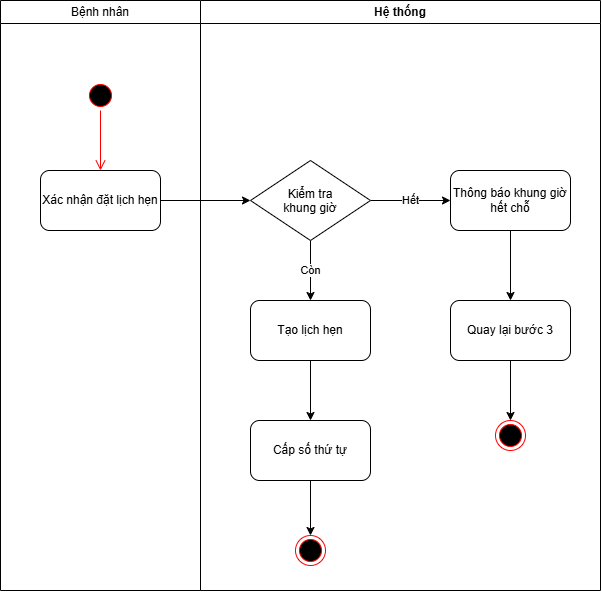

The diagram above was exported from draw.io. Its source (the exported page's mxGraphModel, read from the mxfile embedded in the PNG):
<mxGraphModel dx="736" dy="377" grid="1" gridSize="10" guides="1" tooltips="1" connect="1" arrows="1" fold="1" page="1" pageScale="1" pageWidth="827" pageHeight="1169" math="0" shadow="0">
  <root>
    <mxCell id="0" />
    <mxCell id="1" parent="0" />
    <mxCell id="CubzzPolnT-k4m8bBCyl-4" parent="1" style="swimlane;whiteSpace=wrap;html=1;" value="&lt;span style=&quot;font-weight: normal;&quot;&gt;Bệnh nhân&lt;/span&gt;" vertex="1">
      <mxGeometry height="590" width="200" x="80" y="50" as="geometry" />
    </mxCell>
    <mxCell id="CubzzPolnT-k4m8bBCyl-3" parent="CubzzPolnT-k4m8bBCyl-4" style="rounded=1;whiteSpace=wrap;html=1;roundedPerimeter=1;" value="Xác nhận đặt lịch hẹn" vertex="1">
      <mxGeometry height="60" width="120" x="40" y="170" as="geometry" />
    </mxCell>
    <mxCell id="CubzzPolnT-k4m8bBCyl-1" parent="CubzzPolnT-k4m8bBCyl-4" style="ellipse;html=1;shape=startState;fillColor=#000000;strokeColor=#ff0000;" value="" vertex="1">
      <mxGeometry height="30" width="30" x="85" y="80" as="geometry" />
    </mxCell>
    <mxCell id="CubzzPolnT-k4m8bBCyl-2" edge="1" parent="CubzzPolnT-k4m8bBCyl-4" source="CubzzPolnT-k4m8bBCyl-1" style="edgeStyle=orthogonalEdgeStyle;html=1;verticalAlign=bottom;endArrow=open;endSize=8;strokeColor=#ff0000;rounded=0;" value="">
      <mxGeometry relative="1" as="geometry">
        <mxPoint x="100" y="170" as="targetPoint" />
      </mxGeometry>
    </mxCell>
    <mxCell id="CubzzPolnT-k4m8bBCyl-5" parent="1" style="swimlane;whiteSpace=wrap;html=1;" value="Hệ thống" vertex="1">
      <mxGeometry height="590" width="400" x="280" y="50" as="geometry" />
    </mxCell>
    <mxCell id="CubzzPolnT-k4m8bBCyl-11" edge="1" parent="CubzzPolnT-k4m8bBCyl-5" source="CubzzPolnT-k4m8bBCyl-8" style="edgeStyle=orthogonalEdgeStyle;rounded=0;orthogonalLoop=1;jettySize=auto;html=1;entryX=0.5;entryY=0;entryDx=0;entryDy=0;" target="CubzzPolnT-k4m8bBCyl-10" value="Còn">
      <mxGeometry relative="1" as="geometry" />
    </mxCell>
    <mxCell id="CubzzPolnT-k4m8bBCyl-12" edge="1" parent="CubzzPolnT-k4m8bBCyl-5" source="CubzzPolnT-k4m8bBCyl-8" style="edgeStyle=orthogonalEdgeStyle;rounded=0;orthogonalLoop=1;jettySize=auto;html=1;entryX=0;entryY=0.5;entryDx=0;entryDy=0;" target="CubzzPolnT-k4m8bBCyl-9" value="Hết">
      <mxGeometry relative="1" as="geometry" />
    </mxCell>
    <mxCell id="CubzzPolnT-k4m8bBCyl-8" parent="CubzzPolnT-k4m8bBCyl-5" style="rhombus;whiteSpace=wrap;html=1;shapeInside=1;" value="Kiểm tra khung giờ" vertex="1">
      <mxGeometry height="80" width="120" x="50" y="160" as="geometry" />
    </mxCell>
    <mxCell id="CubzzPolnT-k4m8bBCyl-21" edge="1" parent="CubzzPolnT-k4m8bBCyl-5" source="CubzzPolnT-k4m8bBCyl-9" style="edgeStyle=orthogonalEdgeStyle;rounded=0;orthogonalLoop=1;jettySize=auto;html=1;entryX=0.5;entryY=0;entryDx=0;entryDy=0;" target="hqLhL-zwOq9v8nY7dxHj-1">
      <mxGeometry relative="1" as="geometry">
        <mxPoint x="310" y="280" as="targetPoint" />
      </mxGeometry>
    </mxCell>
    <mxCell id="CubzzPolnT-k4m8bBCyl-9" parent="CubzzPolnT-k4m8bBCyl-5" style="rounded=1;whiteSpace=wrap;html=1;roundedPerimeter=1;" value="Thông báo khung giờ hết chỗ" vertex="1">
      <mxGeometry height="60" width="120" x="250" y="170" as="geometry" />
    </mxCell>
    <mxCell id="CubzzPolnT-k4m8bBCyl-16" edge="1" parent="CubzzPolnT-k4m8bBCyl-5" source="CubzzPolnT-k4m8bBCyl-10" style="edgeStyle=orthogonalEdgeStyle;rounded=0;orthogonalLoop=1;jettySize=auto;html=1;entryX=0.5;entryY=0;entryDx=0;entryDy=0;" target="CubzzPolnT-k4m8bBCyl-15">
      <mxGeometry relative="1" as="geometry" />
    </mxCell>
    <mxCell id="CubzzPolnT-k4m8bBCyl-10" parent="CubzzPolnT-k4m8bBCyl-5" style="rounded=1;whiteSpace=wrap;html=1;roundedPerimeter=1;" value="Tạo lịch hẹn" vertex="1">
      <mxGeometry height="60" width="120" x="50" y="300" as="geometry" />
    </mxCell>
    <mxCell id="CubzzPolnT-k4m8bBCyl-18" edge="1" parent="CubzzPolnT-k4m8bBCyl-5" source="CubzzPolnT-k4m8bBCyl-15" style="edgeStyle=orthogonalEdgeStyle;rounded=0;orthogonalLoop=1;jettySize=auto;html=1;entryX=0.5;entryY=0;entryDx=0;entryDy=0;" target="CubzzPolnT-k4m8bBCyl-17">
      <mxGeometry relative="1" as="geometry" />
    </mxCell>
    <mxCell id="CubzzPolnT-k4m8bBCyl-15" parent="CubzzPolnT-k4m8bBCyl-5" style="rounded=1;whiteSpace=wrap;html=1;roundedPerimeter=1;" value="Cấp số thứ tự" vertex="1">
      <mxGeometry height="60" width="120" x="50" y="420" as="geometry" />
    </mxCell>
    <mxCell id="CubzzPolnT-k4m8bBCyl-17" parent="CubzzPolnT-k4m8bBCyl-5" style="ellipse;html=1;shape=endState;fillColor=#000000;strokeColor=#ff0000;" value="" vertex="1">
      <mxGeometry height="30" width="30" x="95" y="535" as="geometry" />
    </mxCell>
    <mxCell id="hqLhL-zwOq9v8nY7dxHj-3" edge="1" parent="CubzzPolnT-k4m8bBCyl-5" source="hqLhL-zwOq9v8nY7dxHj-1" style="edgeStyle=orthogonalEdgeStyle;rounded=0;orthogonalLoop=1;jettySize=auto;html=1;" target="hqLhL-zwOq9v8nY7dxHj-2">
      <mxGeometry relative="1" as="geometry" />
    </mxCell>
    <mxCell id="hqLhL-zwOq9v8nY7dxHj-1" parent="CubzzPolnT-k4m8bBCyl-5" style="rounded=1;whiteSpace=wrap;html=1;roundedPerimeter=1;" value="Quay lại bước 3" vertex="1">
      <mxGeometry height="60" width="120" x="250" y="300" as="geometry" />
    </mxCell>
    <mxCell id="hqLhL-zwOq9v8nY7dxHj-2" parent="CubzzPolnT-k4m8bBCyl-5" style="ellipse;html=1;shape=endState;fillColor=#000000;strokeColor=#ff0000;" value="" vertex="1">
      <mxGeometry height="30" width="30" x="295" y="420" as="geometry" />
    </mxCell>
    <mxCell id="CubzzPolnT-k4m8bBCyl-7" edge="1" parent="1" source="CubzzPolnT-k4m8bBCyl-3" style="edgeStyle=orthogonalEdgeStyle;rounded=0;orthogonalLoop=1;jettySize=auto;html=1;entryX=0;entryY=0.5;entryDx=0;entryDy=0;" target="CubzzPolnT-k4m8bBCyl-8">
      <mxGeometry relative="1" as="geometry">
        <mxPoint x="320" y="250" as="targetPoint" />
      </mxGeometry>
    </mxCell>
  </root>
</mxGraphModel>